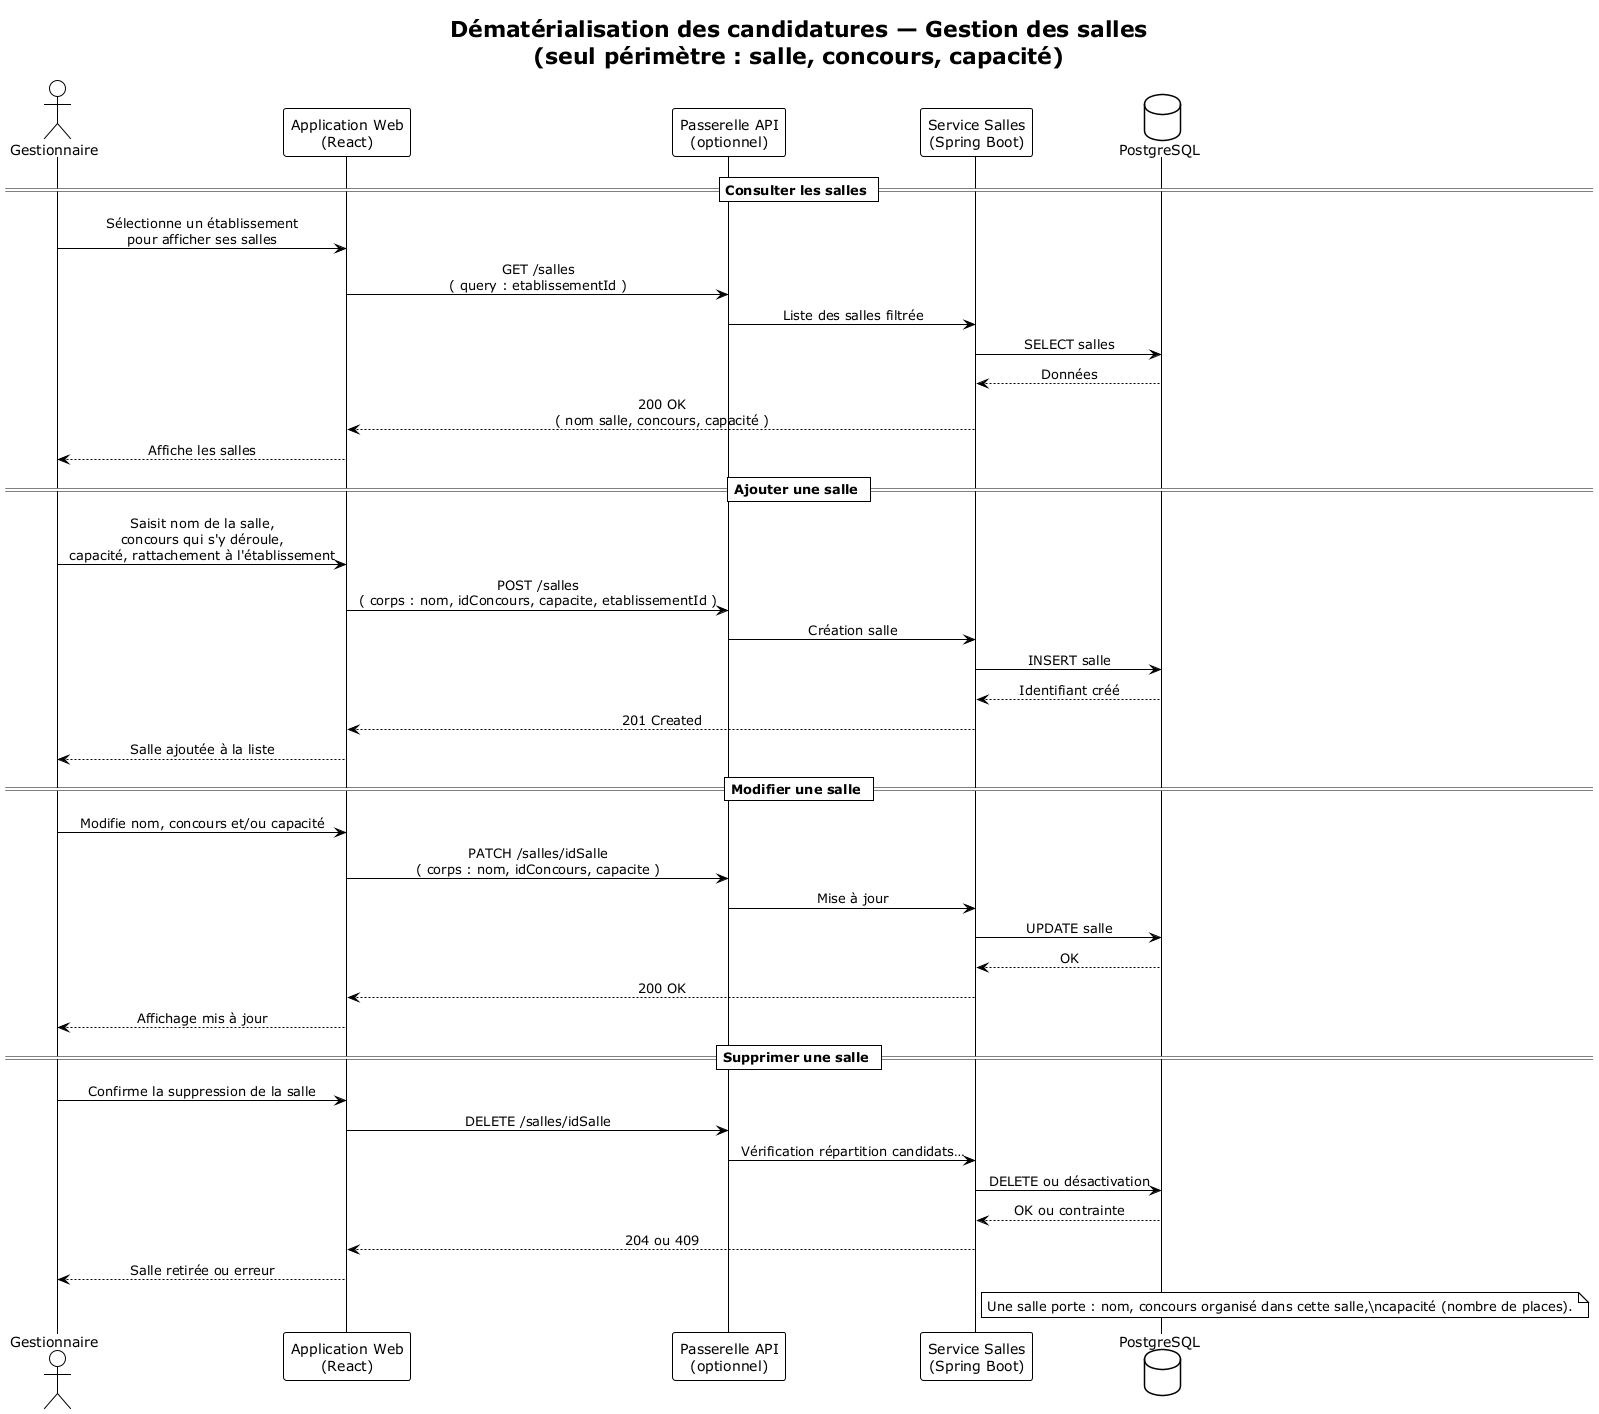

The diagram above was rendered by PlantUML. Its source (embedded in the PNG):
@startuml diagramme-sequence-gestion-salles
!theme plain
skinparam sequenceMessageAlign center
skinparam responseMessageBelowArrow true

title Dématérialisation des candidatures — Gestion des salles\n(seul périmètre : salle, concours, capacité)

actor "Gestionnaire" as Gestionnaire
participant "Application Web\n(React)" as React
participant "Passerelle API\n(optionnel)" as GW
participant "Service Salles\n(Spring Boot)" as Svc
database "PostgreSQL" as DB

== Consulter les salles ==
Gestionnaire -> React : Sélectionne un établissement\npour afficher ses salles
React -> GW : GET /salles\n( query : etablissementId )
GW -> Svc : Liste des salles filtrée
Svc -> DB : SELECT salles
DB --> Svc : Données
Svc --> React : 200 OK\n( nom salle, concours, capacité )
React --> Gestionnaire : Affiche les salles

== Ajouter une salle ==
Gestionnaire -> React : Saisit nom de la salle,\nconcours qui s'y déroule,\ncapacité, rattachement à l'établissement
React -> GW : POST /salles\n( corps : nom, idConcours, capacite, etablissementId )
GW -> Svc : Création salle
Svc -> DB : INSERT salle
DB --> Svc : Identifiant créé
Svc --> React : 201 Created
React --> Gestionnaire : Salle ajoutée à la liste

== Modifier une salle ==
Gestionnaire -> React : Modifie nom, concours et/ou capacité
React -> GW : PATCH /salles/idSalle\n( corps : nom, idConcours, capacite )
GW -> Svc : Mise à jour
Svc -> DB : UPDATE salle
DB --> Svc : OK
Svc --> React : 200 OK
React --> Gestionnaire : Affichage mis à jour

== Supprimer une salle ==
Gestionnaire -> React : Confirme la suppression de la salle
React -> GW : DELETE /salles/idSalle
GW -> Svc : Vérification répartition candidats…
Svc -> DB : DELETE ou désactivation
DB --> Svc : OK ou contrainte
Svc --> React : 204 ou 409
React --> Gestionnaire : Salle retirée ou erreur

note right of Svc
  Une salle porte : nom, concours organisé dans cette salle,\ncapacité (nombre de places).
end note

@enduml